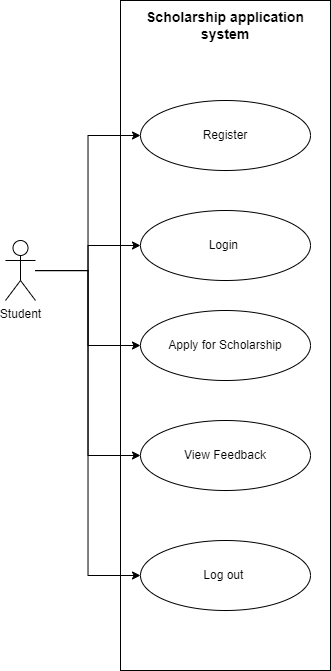

The diagram above was exported from draw.io. Its source (the exported page's mxGraphModel, read from the mxfile embedded in the PNG):
<mxGraphModel dx="838" dy="1561" grid="1" gridSize="10" guides="1" tooltips="1" connect="1" arrows="1" fold="1" page="1" pageScale="1" pageWidth="850" pageHeight="1100" math="0" shadow="0">
  <root>
    <mxCell id="0" />
    <mxCell id="1" parent="0" />
    <mxCell id="w3F8uV_enYEMpr3IzNVz-1" value="Student" style="shape=umlActor;verticalLabelPosition=bottom;verticalAlign=top;html=1;outlineConnect=0;" vertex="1" parent="1">
      <mxGeometry x="395" y="190" width="30" height="60" as="geometry" />
    </mxCell>
    <mxCell id="w3F8uV_enYEMpr3IzNVz-2" value="" style="rounded=0;whiteSpace=wrap;html=1;" vertex="1" parent="1">
      <mxGeometry x="510" y="-50" width="210" height="670" as="geometry" />
    </mxCell>
    <mxCell id="w3F8uV_enYEMpr3IzNVz-3" value="Scholarship application system" style="text;html=1;strokeColor=none;fillColor=none;align=center;verticalAlign=middle;whiteSpace=wrap;rounded=0;fontStyle=1;fontSize=14;" vertex="1" parent="1">
      <mxGeometry x="530" y="-40" width="170" height="30" as="geometry" />
    </mxCell>
    <mxCell id="w3F8uV_enYEMpr3IzNVz-4" value="Register" style="ellipse;whiteSpace=wrap;html=1;" vertex="1" parent="1">
      <mxGeometry x="530" y="50" width="170" height="70" as="geometry" />
    </mxCell>
    <mxCell id="w3F8uV_enYEMpr3IzNVz-6" value="Apply for Scholarship" style="ellipse;whiteSpace=wrap;html=1;" vertex="1" parent="1">
      <mxGeometry x="530" y="260" width="170" height="70" as="geometry" />
    </mxCell>
    <mxCell id="w3F8uV_enYEMpr3IzNVz-7" value="View Feedback" style="ellipse;whiteSpace=wrap;html=1;" vertex="1" parent="1">
      <mxGeometry x="530" y="370" width="170" height="70" as="geometry" />
    </mxCell>
    <mxCell id="w3F8uV_enYEMpr3IzNVz-9" value="Login&amp;nbsp;" style="ellipse;whiteSpace=wrap;html=1;" vertex="1" parent="1">
      <mxGeometry x="530" y="160" width="170" height="70" as="geometry" />
    </mxCell>
    <mxCell id="w3F8uV_enYEMpr3IzNVz-11" value="Log out&amp;nbsp;" style="ellipse;whiteSpace=wrap;html=1;" vertex="1" parent="1">
      <mxGeometry x="530" y="490" width="170" height="70" as="geometry" />
    </mxCell>
    <mxCell id="w3F8uV_enYEMpr3IzNVz-16" style="edgeStyle=orthogonalEdgeStyle;rounded=0;orthogonalLoop=1;jettySize=auto;html=1;entryX=0;entryY=0.5;entryDx=0;entryDy=0;" edge="1" parent="1" source="w3F8uV_enYEMpr3IzNVz-1" target="w3F8uV_enYEMpr3IzNVz-4">
      <mxGeometry relative="1" as="geometry" />
    </mxCell>
    <mxCell id="w3F8uV_enYEMpr3IzNVz-17" style="edgeStyle=orthogonalEdgeStyle;rounded=0;orthogonalLoop=1;jettySize=auto;html=1;" edge="1" parent="1" source="w3F8uV_enYEMpr3IzNVz-1" target="w3F8uV_enYEMpr3IzNVz-9">
      <mxGeometry relative="1" as="geometry" />
    </mxCell>
    <mxCell id="w3F8uV_enYEMpr3IzNVz-18" style="edgeStyle=orthogonalEdgeStyle;rounded=0;orthogonalLoop=1;jettySize=auto;html=1;entryX=0;entryY=0.5;entryDx=0;entryDy=0;" edge="1" parent="1" source="w3F8uV_enYEMpr3IzNVz-1" target="w3F8uV_enYEMpr3IzNVz-6">
      <mxGeometry relative="1" as="geometry" />
    </mxCell>
    <mxCell id="w3F8uV_enYEMpr3IzNVz-19" style="edgeStyle=orthogonalEdgeStyle;rounded=0;orthogonalLoop=1;jettySize=auto;html=1;entryX=0;entryY=0.5;entryDx=0;entryDy=0;" edge="1" parent="1" source="w3F8uV_enYEMpr3IzNVz-1" target="w3F8uV_enYEMpr3IzNVz-7">
      <mxGeometry relative="1" as="geometry" />
    </mxCell>
    <mxCell id="w3F8uV_enYEMpr3IzNVz-20" style="edgeStyle=orthogonalEdgeStyle;rounded=0;orthogonalLoop=1;jettySize=auto;html=1;entryX=0;entryY=0.5;entryDx=0;entryDy=0;" edge="1" parent="1" source="w3F8uV_enYEMpr3IzNVz-1" target="w3F8uV_enYEMpr3IzNVz-11">
      <mxGeometry relative="1" as="geometry" />
    </mxCell>
  </root>
</mxGraphModel>